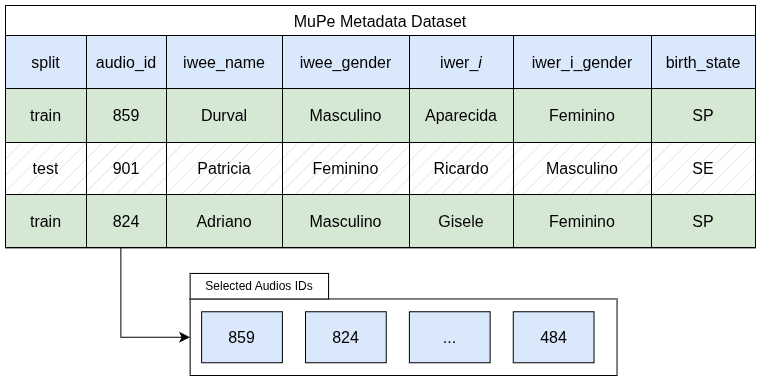

The diagram above was exported from draw.io. Its source (the exported page's mxGraphModel, read from the mxfile embedded in the PNG):
<mxGraphModel dx="1426" dy="759" grid="0" gridSize="10" guides="1" tooltips="1" connect="1" arrows="1" fold="1" page="1" pageScale="1" pageWidth="827" pageHeight="1169" math="0" shadow="0">
  <root>
    <mxCell id="0" />
    <mxCell id="1" parent="0" />
    <mxCell id="xR3n8rELMOMrR7ApJmAK-41" connectable="0" parent="1" style="group" value="" vertex="1">
      <mxGeometry height="370" width="750" x="39" y="30" as="geometry" />
    </mxCell>
    <mxCell id="xR3n8rELMOMrR7ApJmAK-1" parent="xR3n8rELMOMrR7ApJmAK-41" style="shape=table;startSize=30;container=1;collapsible=0;childLayout=tableLayout;fontSize=16;fillStyle=auto;" value="MuPe Metadata Dataset" vertex="1">
      <mxGeometry height="242.41379310344826" width="750.0000000000001" as="geometry" />
    </mxCell>
    <mxCell id="xR3n8rELMOMrR7ApJmAK-2" parent="xR3n8rELMOMrR7ApJmAK-1" style="shape=tableRow;horizontal=0;startSize=0;swimlaneHead=0;swimlaneBody=0;strokeColor=inherit;top=0;left=0;bottom=0;right=0;collapsible=0;dropTarget=0;fillColor=none;points=[[0,0.5],[1,0.5]];portConstraint=eastwest;fontSize=16;swimlaneFillColor=default;" value="" vertex="1">
      <mxGeometry height="53" width="750.0000000000001" y="30" as="geometry" />
    </mxCell>
    <mxCell id="xR3n8rELMOMrR7ApJmAK-3" parent="xR3n8rELMOMrR7ApJmAK-2" style="shape=partialRectangle;html=1;whiteSpace=wrap;connectable=0;strokeColor=#000000;overflow=hidden;fillColor=#dae8fc;top=1;left=1;bottom=1;right=1;pointerEvents=1;fontSize=16;swimlaneFillColor=default;" value="split" vertex="1">
      <mxGeometry height="53" width="81" as="geometry">
        <mxRectangle height="53" width="81" as="alternateBounds" />
      </mxGeometry>
    </mxCell>
    <mxCell id="xR3n8rELMOMrR7ApJmAK-4" parent="xR3n8rELMOMrR7ApJmAK-2" style="shape=partialRectangle;html=1;whiteSpace=wrap;connectable=0;strokeColor=#000000;overflow=hidden;fillColor=#dae8fc;top=1;left=1;bottom=1;right=1;pointerEvents=1;fontSize=16;swimlaneFillColor=default;" value="audio_id" vertex="1">
      <mxGeometry height="53" width="80" x="81" as="geometry">
        <mxRectangle height="53" width="80" as="alternateBounds" />
      </mxGeometry>
    </mxCell>
    <mxCell id="xR3n8rELMOMrR7ApJmAK-5" parent="xR3n8rELMOMrR7ApJmAK-2" style="shape=partialRectangle;html=1;whiteSpace=wrap;connectable=0;strokeColor=#000000;overflow=hidden;fillColor=#dae8fc;top=1;left=1;bottom=1;right=1;pointerEvents=1;fontSize=16;swimlaneFillColor=default;" value="iwee_name" vertex="1">
      <mxGeometry height="53" width="116" x="161" as="geometry">
        <mxRectangle height="53" width="116" as="alternateBounds" />
      </mxGeometry>
    </mxCell>
    <mxCell id="xR3n8rELMOMrR7ApJmAK-6" parent="xR3n8rELMOMrR7ApJmAK-2" style="shape=partialRectangle;html=1;whiteSpace=wrap;connectable=0;strokeColor=#000000;overflow=hidden;fillColor=#dae8fc;top=1;left=1;bottom=1;right=1;pointerEvents=1;fontSize=16;swimlaneFillColor=default;" value="iwee_gender" vertex="1">
      <mxGeometry height="53" width="127" x="277" as="geometry">
        <mxRectangle height="53" width="127" as="alternateBounds" />
      </mxGeometry>
    </mxCell>
    <mxCell id="xR3n8rELMOMrR7ApJmAK-7" parent="xR3n8rELMOMrR7ApJmAK-2" style="shape=partialRectangle;html=1;whiteSpace=wrap;connectable=0;strokeColor=#000000;overflow=hidden;fillColor=#dae8fc;top=1;left=1;bottom=1;right=1;pointerEvents=1;fontSize=16;swimlaneFillColor=default;" value="iwer_&lt;i&gt;i&lt;/i&gt;" vertex="1">
      <mxGeometry height="53" width="104" x="404" as="geometry">
        <mxRectangle height="53" width="104" as="alternateBounds" />
      </mxGeometry>
    </mxCell>
    <mxCell id="xR3n8rELMOMrR7ApJmAK-8" parent="xR3n8rELMOMrR7ApJmAK-2" style="shape=partialRectangle;html=1;whiteSpace=wrap;connectable=0;strokeColor=#000000;overflow=hidden;fillColor=#dae8fc;top=1;left=1;bottom=1;right=1;pointerEvents=1;fontSize=16;swimlaneFillColor=default;" value="iwer_i_gender" vertex="1">
      <mxGeometry height="53" width="138" x="508" as="geometry">
        <mxRectangle height="53" width="138" as="alternateBounds" />
      </mxGeometry>
    </mxCell>
    <mxCell id="xR3n8rELMOMrR7ApJmAK-9" parent="xR3n8rELMOMrR7ApJmAK-2" style="shape=partialRectangle;html=1;whiteSpace=wrap;connectable=0;strokeColor=#000000;overflow=hidden;fillColor=#dae8fc;top=1;left=1;bottom=1;right=1;pointerEvents=1;fontSize=16;swimlaneFillColor=default;" value="birth_state" vertex="1">
      <mxGeometry height="53" width="104" x="646" as="geometry">
        <mxRectangle height="53" width="104" as="alternateBounds" />
      </mxGeometry>
    </mxCell>
    <mxCell id="xR3n8rELMOMrR7ApJmAK-10" parent="xR3n8rELMOMrR7ApJmAK-1" style="shape=tableRow;horizontal=0;startSize=0;swimlaneHead=0;swimlaneBody=0;strokeColor=inherit;top=0;left=0;bottom=0;right=0;collapsible=0;dropTarget=0;fillColor=none;points=[[0,0.5],[1,0.5]];portConstraint=eastwest;fontSize=16;swimlaneFillColor=default;" value="" vertex="1">
      <mxGeometry height="54" width="750.0000000000001" y="83" as="geometry" />
    </mxCell>
    <mxCell id="xR3n8rELMOMrR7ApJmAK-11" parent="xR3n8rELMOMrR7ApJmAK-10" style="shape=partialRectangle;html=1;whiteSpace=wrap;connectable=0;strokeColor=#000000;overflow=hidden;fillColor=#d5e8d4;top=1;left=1;bottom=1;right=1;pointerEvents=1;fontSize=16;strokeWidth=1;swimlaneFillColor=default;fillStyle=solid;" value="train" vertex="1">
      <mxGeometry height="54" width="81" as="geometry">
        <mxRectangle height="54" width="81" as="alternateBounds" />
      </mxGeometry>
    </mxCell>
    <mxCell id="xR3n8rELMOMrR7ApJmAK-12" parent="xR3n8rELMOMrR7ApJmAK-10" style="shape=partialRectangle;html=1;whiteSpace=wrap;connectable=0;strokeColor=#000000;overflow=hidden;fillColor=#d5e8d4;top=1;left=1;bottom=1;right=1;pointerEvents=1;fontSize=16;strokeWidth=1;swimlaneFillColor=default;fillStyle=solid;" value="859" vertex="1">
      <mxGeometry height="54" width="80" x="81" as="geometry">
        <mxRectangle height="54" width="80" as="alternateBounds" />
      </mxGeometry>
    </mxCell>
    <mxCell id="xR3n8rELMOMrR7ApJmAK-13" parent="xR3n8rELMOMrR7ApJmAK-10" style="shape=partialRectangle;html=1;whiteSpace=wrap;connectable=0;strokeColor=#000000;overflow=hidden;fillColor=#d5e8d4;top=1;left=1;bottom=1;right=1;pointerEvents=1;fontSize=16;strokeWidth=1;swimlaneFillColor=default;fillStyle=solid;" value="Durval" vertex="1">
      <mxGeometry height="54" width="116" x="161" as="geometry">
        <mxRectangle height="54" width="116" as="alternateBounds" />
      </mxGeometry>
    </mxCell>
    <mxCell id="xR3n8rELMOMrR7ApJmAK-14" parent="xR3n8rELMOMrR7ApJmAK-10" style="shape=partialRectangle;html=1;whiteSpace=wrap;connectable=0;strokeColor=#000000;overflow=hidden;fillColor=#d5e8d4;top=1;left=1;bottom=1;right=1;pointerEvents=1;fontSize=16;strokeWidth=1;swimlaneFillColor=default;fillStyle=solid;" value="Masculino" vertex="1">
      <mxGeometry height="54" width="127" x="277" as="geometry">
        <mxRectangle height="54" width="127" as="alternateBounds" />
      </mxGeometry>
    </mxCell>
    <mxCell id="xR3n8rELMOMrR7ApJmAK-15" parent="xR3n8rELMOMrR7ApJmAK-10" style="shape=partialRectangle;html=1;whiteSpace=wrap;connectable=0;strokeColor=#000000;overflow=hidden;fillColor=#d5e8d4;top=1;left=1;bottom=1;right=1;pointerEvents=1;fontSize=16;strokeWidth=1;swimlaneFillColor=default;fillStyle=solid;" value="Aparecida" vertex="1">
      <mxGeometry height="54" width="104" x="404" as="geometry">
        <mxRectangle height="54" width="104" as="alternateBounds" />
      </mxGeometry>
    </mxCell>
    <mxCell id="xR3n8rELMOMrR7ApJmAK-16" parent="xR3n8rELMOMrR7ApJmAK-10" style="shape=partialRectangle;html=1;whiteSpace=wrap;connectable=0;strokeColor=#000000;overflow=hidden;fillColor=#d5e8d4;top=1;left=1;bottom=1;right=1;pointerEvents=1;fontSize=16;strokeWidth=1;swimlaneFillColor=default;fillStyle=solid;" value="Feminino" vertex="1">
      <mxGeometry height="54" width="138" x="508" as="geometry">
        <mxRectangle height="54" width="138" as="alternateBounds" />
      </mxGeometry>
    </mxCell>
    <mxCell id="xR3n8rELMOMrR7ApJmAK-17" parent="xR3n8rELMOMrR7ApJmAK-10" style="shape=partialRectangle;html=1;whiteSpace=wrap;connectable=0;strokeColor=#000000;overflow=hidden;fillColor=#d5e8d4;top=1;left=1;bottom=1;right=1;pointerEvents=1;fontSize=16;strokeWidth=1;swimlaneFillColor=default;fillStyle=solid;" value="SP" vertex="1">
      <mxGeometry height="54" width="104" x="646" as="geometry">
        <mxRectangle height="54" width="104" as="alternateBounds" />
      </mxGeometry>
    </mxCell>
    <mxCell id="xR3n8rELMOMrR7ApJmAK-18" parent="xR3n8rELMOMrR7ApJmAK-1" style="shape=tableRow;horizontal=0;startSize=0;swimlaneHead=0;swimlaneBody=0;strokeColor=inherit;top=0;left=0;bottom=0;right=0;collapsible=0;dropTarget=0;fillColor=none;points=[[0,0.5],[1,0.5]];portConstraint=eastwest;fontSize=16;swimlaneFillColor=default;" value="" vertex="1">
      <mxGeometry height="52" width="750.0000000000001" y="137" as="geometry" />
    </mxCell>
    <mxCell id="xR3n8rELMOMrR7ApJmAK-19" parent="xR3n8rELMOMrR7ApJmAK-18" style="shape=partialRectangle;html=1;whiteSpace=wrap;connectable=0;strokeColor=#000000;overflow=hidden;fillColor=#d5e8d4;top=1;left=1;bottom=1;right=1;pointerEvents=1;fontSize=16;strokeWidth=1;swimlaneFillColor=default;fillStyle=hatch;gradientColor=none;shadow=0;" value="test" vertex="1">
      <mxGeometry height="52" width="81" as="geometry">
        <mxRectangle height="52" width="81" as="alternateBounds" />
      </mxGeometry>
    </mxCell>
    <mxCell id="xR3n8rELMOMrR7ApJmAK-20" parent="xR3n8rELMOMrR7ApJmAK-18" style="shape=partialRectangle;html=1;whiteSpace=wrap;connectable=0;strokeColor=#000000;overflow=hidden;fillColor=#d5e8d4;top=1;left=1;bottom=1;right=1;pointerEvents=1;fontSize=16;strokeWidth=1;swimlaneFillColor=default;fillStyle=hatch;" value="901" vertex="1">
      <mxGeometry height="52" width="80" x="81" as="geometry">
        <mxRectangle height="52" width="80" as="alternateBounds" />
      </mxGeometry>
    </mxCell>
    <mxCell id="xR3n8rELMOMrR7ApJmAK-21" parent="xR3n8rELMOMrR7ApJmAK-18" style="shape=partialRectangle;html=1;whiteSpace=wrap;connectable=0;strokeColor=#000000;overflow=hidden;fillColor=#d5e8d4;top=1;left=1;bottom=1;right=1;pointerEvents=1;fontSize=16;strokeWidth=1;swimlaneFillColor=default;fillStyle=hatch;" value="Patricia" vertex="1">
      <mxGeometry height="52" width="116" x="161" as="geometry">
        <mxRectangle height="52" width="116" as="alternateBounds" />
      </mxGeometry>
    </mxCell>
    <mxCell id="xR3n8rELMOMrR7ApJmAK-22" parent="xR3n8rELMOMrR7ApJmAK-18" style="shape=partialRectangle;html=1;whiteSpace=wrap;connectable=0;strokeColor=#000000;overflow=hidden;fillColor=#d5e8d4;top=1;left=1;bottom=1;right=1;pointerEvents=1;fontSize=16;strokeWidth=1;swimlaneFillColor=default;fillStyle=hatch;" value="Feminino" vertex="1">
      <mxGeometry height="52" width="127" x="277" as="geometry">
        <mxRectangle height="52" width="127" as="alternateBounds" />
      </mxGeometry>
    </mxCell>
    <mxCell id="xR3n8rELMOMrR7ApJmAK-23" parent="xR3n8rELMOMrR7ApJmAK-18" style="shape=partialRectangle;html=1;whiteSpace=wrap;connectable=0;strokeColor=#000000;overflow=hidden;fillColor=#d5e8d4;top=1;left=1;bottom=1;right=1;pointerEvents=1;fontSize=16;strokeWidth=1;swimlaneFillColor=default;fillStyle=hatch;" value="Ricardo" vertex="1">
      <mxGeometry height="52" width="104" x="404" as="geometry">
        <mxRectangle height="52" width="104" as="alternateBounds" />
      </mxGeometry>
    </mxCell>
    <mxCell id="xR3n8rELMOMrR7ApJmAK-24" parent="xR3n8rELMOMrR7ApJmAK-18" style="shape=partialRectangle;html=1;whiteSpace=wrap;connectable=0;strokeColor=#000000;overflow=hidden;fillColor=#d5e8d4;top=1;left=1;bottom=1;right=1;pointerEvents=1;fontSize=16;strokeWidth=1;swimlaneFillColor=default;fillStyle=hatch;" value="Masculino" vertex="1">
      <mxGeometry height="52" width="138" x="508" as="geometry">
        <mxRectangle height="52" width="138" as="alternateBounds" />
      </mxGeometry>
    </mxCell>
    <mxCell id="xR3n8rELMOMrR7ApJmAK-25" parent="xR3n8rELMOMrR7ApJmAK-18" style="shape=partialRectangle;html=1;whiteSpace=wrap;connectable=0;strokeColor=#000000;overflow=hidden;fillColor=#d5e8d4;top=1;left=1;bottom=1;right=1;pointerEvents=1;fontSize=16;strokeWidth=1;swimlaneFillColor=default;fillStyle=hatch;" value="SE" vertex="1">
      <mxGeometry height="52" width="104" x="646" as="geometry">
        <mxRectangle height="52" width="104" as="alternateBounds" />
      </mxGeometry>
    </mxCell>
    <mxCell id="xR3n8rELMOMrR7ApJmAK-26" parent="xR3n8rELMOMrR7ApJmAK-1" style="shape=tableRow;horizontal=0;startSize=0;swimlaneHead=0;swimlaneBody=0;strokeColor=inherit;top=0;left=0;bottom=0;right=0;collapsible=0;dropTarget=0;fillColor=none;points=[[0,0.5],[1,0.5]];portConstraint=eastwest;fontSize=16;swimlaneFillColor=default;" vertex="1">
      <mxGeometry height="53" width="750.0000000000001" y="189" as="geometry" />
    </mxCell>
    <mxCell id="xR3n8rELMOMrR7ApJmAK-27" parent="xR3n8rELMOMrR7ApJmAK-26" style="shape=partialRectangle;html=1;whiteSpace=wrap;connectable=0;strokeColor=#000000;overflow=hidden;fillColor=#d5e8d4;top=1;left=1;bottom=1;right=1;pointerEvents=1;fontSize=16;strokeWidth=1;swimlaneFillColor=default;fillStyle=solid;" value="train" vertex="1">
      <mxGeometry height="53" width="81" as="geometry">
        <mxRectangle height="53" width="81" as="alternateBounds" />
      </mxGeometry>
    </mxCell>
    <mxCell id="xR3n8rELMOMrR7ApJmAK-28" parent="xR3n8rELMOMrR7ApJmAK-26" style="shape=partialRectangle;html=1;whiteSpace=wrap;connectable=0;strokeColor=#000000;overflow=hidden;fillColor=#d5e8d4;top=1;left=1;bottom=1;right=1;pointerEvents=1;fontSize=16;strokeWidth=1;swimlaneFillColor=default;fillStyle=solid;" value="824" vertex="1">
      <mxGeometry height="53" width="80" x="81" as="geometry">
        <mxRectangle height="53" width="80" as="alternateBounds" />
      </mxGeometry>
    </mxCell>
    <mxCell id="xR3n8rELMOMrR7ApJmAK-29" parent="xR3n8rELMOMrR7ApJmAK-26" style="shape=partialRectangle;html=1;whiteSpace=wrap;connectable=0;strokeColor=#000000;overflow=hidden;fillColor=#d5e8d4;top=1;left=1;bottom=1;right=1;pointerEvents=1;fontSize=16;strokeWidth=1;swimlaneFillColor=default;fillStyle=solid;" value="Adriano" vertex="1">
      <mxGeometry height="53" width="116" x="161" as="geometry">
        <mxRectangle height="53" width="116" as="alternateBounds" />
      </mxGeometry>
    </mxCell>
    <mxCell id="xR3n8rELMOMrR7ApJmAK-30" parent="xR3n8rELMOMrR7ApJmAK-26" style="shape=partialRectangle;html=1;whiteSpace=wrap;connectable=0;strokeColor=#000000;overflow=hidden;fillColor=#d5e8d4;top=1;left=1;bottom=1;right=1;pointerEvents=1;fontSize=16;strokeWidth=1;swimlaneFillColor=default;fillStyle=solid;" value="Masculino" vertex="1">
      <mxGeometry height="53" width="127" x="277" as="geometry">
        <mxRectangle height="53" width="127" as="alternateBounds" />
      </mxGeometry>
    </mxCell>
    <mxCell id="xR3n8rELMOMrR7ApJmAK-31" parent="xR3n8rELMOMrR7ApJmAK-26" style="shape=partialRectangle;html=1;whiteSpace=wrap;connectable=0;strokeColor=#000000;overflow=hidden;fillColor=#d5e8d4;top=1;left=1;bottom=1;right=1;pointerEvents=1;fontSize=16;strokeWidth=1;swimlaneFillColor=default;fillStyle=solid;" value="Gisele" vertex="1">
      <mxGeometry height="53" width="104" x="404" as="geometry">
        <mxRectangle height="53" width="104" as="alternateBounds" />
      </mxGeometry>
    </mxCell>
    <mxCell id="xR3n8rELMOMrR7ApJmAK-32" parent="xR3n8rELMOMrR7ApJmAK-26" style="shape=partialRectangle;html=1;whiteSpace=wrap;connectable=0;strokeColor=#000000;overflow=hidden;fillColor=#d5e8d4;top=1;left=1;bottom=1;right=1;pointerEvents=1;fontSize=16;strokeWidth=1;swimlaneFillColor=default;fillStyle=solid;" value="Feminino" vertex="1">
      <mxGeometry height="53" width="138" x="508" as="geometry">
        <mxRectangle height="53" width="138" as="alternateBounds" />
      </mxGeometry>
    </mxCell>
    <mxCell id="xR3n8rELMOMrR7ApJmAK-33" parent="xR3n8rELMOMrR7ApJmAK-26" style="shape=partialRectangle;html=1;whiteSpace=wrap;connectable=0;strokeColor=#000000;overflow=hidden;fillColor=#d5e8d4;top=1;left=1;bottom=1;right=1;pointerEvents=1;fontSize=16;strokeWidth=1;swimlaneFillColor=default;fillStyle=solid;" value="&lt;div&gt;SP&lt;/div&gt;" vertex="1">
      <mxGeometry height="53" width="104" x="646" as="geometry">
        <mxRectangle height="53" width="104" as="alternateBounds" />
      </mxGeometry>
    </mxCell>
    <mxCell id="xR3n8rELMOMrR7ApJmAK-34" parent="xR3n8rELMOMrR7ApJmAK-41" style="rounded=0;whiteSpace=wrap;html=1;" value="" vertex="1">
      <mxGeometry height="76.55172413793103" width="426.92307692307696" x="184.6153846153846" y="293.448275862069" as="geometry" />
    </mxCell>
    <mxCell id="xR3n8rELMOMrR7ApJmAK-35" parent="xR3n8rELMOMrR7ApJmAK-41" style="shape=partialRectangle;html=1;whiteSpace=wrap;connectable=0;strokeColor=#000000;overflow=hidden;fillColor=#dae8fc;top=1;left=1;bottom=1;right=1;pointerEvents=1;fontSize=16;strokeWidth=1;swimlaneFillColor=default;" value="859" vertex="1">
      <mxGeometry height="51.03448275862069" width="80.76923076923077" x="196.1538461538462" y="306.2068965517241" as="geometry">
        <mxRectangle height="40" width="70" as="alternateBounds" />
      </mxGeometry>
    </mxCell>
    <mxCell id="xR3n8rELMOMrR7ApJmAK-36" parent="xR3n8rELMOMrR7ApJmAK-41" style="shape=partialRectangle;html=1;whiteSpace=wrap;connectable=0;strokeColor=#000000;overflow=hidden;fillColor=#dae8fc;top=1;left=1;bottom=1;right=1;pointerEvents=1;fontSize=16;strokeWidth=1;swimlaneFillColor=default;align=center;verticalAlign=middle;fontFamily=Helvetica;fontColor=default;" value="824" vertex="1">
      <mxGeometry height="51.03448275862069" width="80.76923076923077" x="300.00000000000006" y="306.2068965517241" as="geometry">
        <mxRectangle height="40" width="70" as="alternateBounds" />
      </mxGeometry>
    </mxCell>
    <mxCell id="xR3n8rELMOMrR7ApJmAK-37" parent="xR3n8rELMOMrR7ApJmAK-41" style="shape=partialRectangle;html=1;whiteSpace=wrap;connectable=0;strokeColor=#000000;overflow=hidden;fillColor=#dae8fc;top=1;left=1;bottom=1;right=1;pointerEvents=1;fontSize=16;strokeWidth=1;swimlaneFillColor=default;align=center;verticalAlign=middle;fontFamily=Helvetica;fontColor=default;" value="..." vertex="1">
      <mxGeometry height="51.03448275862069" width="80.76923076923077" x="403.8461538461539" y="306.2068965517241" as="geometry">
        <mxRectangle height="40" width="70" as="alternateBounds" />
      </mxGeometry>
    </mxCell>
    <mxCell id="xR3n8rELMOMrR7ApJmAK-38" parent="xR3n8rELMOMrR7ApJmAK-41" style="shape=partialRectangle;html=1;whiteSpace=wrap;connectable=0;strokeColor=#000000;overflow=hidden;fillColor=#dae8fc;top=1;left=1;bottom=1;right=1;pointerEvents=1;fontSize=16;strokeWidth=1;swimlaneFillColor=default;align=center;verticalAlign=middle;fontFamily=Helvetica;fontColor=default;" value="484" vertex="1">
      <mxGeometry height="51.03448275862069" width="80.76923076923077" x="507.69230769230774" y="306.2068965517241" as="geometry">
        <mxRectangle height="40" width="70" as="alternateBounds" />
      </mxGeometry>
    </mxCell>
    <mxCell id="xR3n8rELMOMrR7ApJmAK-39" edge="1" parent="xR3n8rELMOMrR7ApJmAK-41" style="edgeStyle=segmentEdgeStyle;endArrow=classic;html=1;curved=0;rounded=0;endSize=8;startSize=8;" value="">
      <mxGeometry height="50" relative="1" width="50" as="geometry">
        <Array as="points">
          <mxPoint x="115.3846153846154" y="331.7241379310345" />
        </Array>
        <mxPoint x="115.3846153846154" y="242.41379310344826" as="sourcePoint" />
        <mxPoint x="184.6153846153846" y="331.7241379310345" as="targetPoint" />
      </mxGeometry>
    </mxCell>
    <mxCell id="xR3n8rELMOMrR7ApJmAK-40" parent="xR3n8rELMOMrR7ApJmAK-41" style="rounded=0;whiteSpace=wrap;html=1;" value="Selected Audios IDs" vertex="1">
      <mxGeometry height="25.517241379310345" width="138.46153846153848" x="184.6153846153846" y="267.9310344827586" as="geometry" />
    </mxCell>
  </root>
</mxGraphModel>